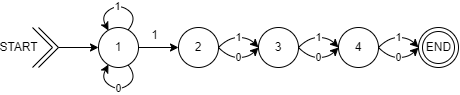

The diagram above was exported from draw.io. Its source (the exported page's mxGraphModel, read from the mxfile embedded in the PNG):
<mxGraphModel dx="984" dy="780" grid="1" gridSize="10" guides="1" tooltips="1" connect="1" arrows="1" fold="1" page="1" pageScale="1" pageWidth="850" pageHeight="1100" math="0" shadow="0">
  <root>
    <mxCell id="0" />
    <mxCell id="1" parent="0" />
    <mxCell id="umHNr_GYNk81-rXfyE-U-1" value="" style="endArrow=classic;html=1;rounded=0;" edge="1" parent="1">
      <mxGeometry width="50" height="50" relative="1" as="geometry">
        <mxPoint x="120" y="320" as="sourcePoint" />
        <mxPoint x="160" y="320" as="targetPoint" />
      </mxGeometry>
    </mxCell>
    <mxCell id="umHNr_GYNk81-rXfyE-U-3" value="END" style="ellipse;html=1;shape=endState;fillColor=none;strokeColor=#000000;" vertex="1" parent="1">
      <mxGeometry x="480" y="300" width="40" height="40" as="geometry" />
    </mxCell>
    <mxCell id="umHNr_GYNk81-rXfyE-U-4" value="" style="group" vertex="1" connectable="0" parent="1">
      <mxGeometry x="114" y="320" width="6" as="geometry" />
    </mxCell>
    <mxCell id="umHNr_GYNk81-rXfyE-U-5" value="START" style="endArrow=none;html=1;rounded=0;fontSize=12;" edge="1" parent="umHNr_GYNk81-rXfyE-U-4">
      <mxGeometry x="0.85" y="24" width="50" height="50" relative="1" as="geometry">
        <mxPoint x="-20" y="20" as="sourcePoint" />
        <mxPoint x="-20" y="-20" as="targetPoint" />
        <Array as="points">
          <mxPoint />
        </Array>
        <mxPoint as="offset" />
      </mxGeometry>
    </mxCell>
    <mxCell id="umHNr_GYNk81-rXfyE-U-6" value="" style="endArrow=none;html=1;rounded=0;" edge="1" parent="umHNr_GYNk81-rXfyE-U-4">
      <mxGeometry width="50" height="50" relative="1" as="geometry">
        <mxPoint x="-14" y="20" as="sourcePoint" />
        <mxPoint x="-14" y="-20" as="targetPoint" />
        <Array as="points">
          <mxPoint x="6" />
        </Array>
      </mxGeometry>
    </mxCell>
    <mxCell id="umHNr_GYNk81-rXfyE-U-9" value="1" style="ellipse;whiteSpace=wrap;html=1;aspect=fixed;" vertex="1" parent="1">
      <mxGeometry x="160" y="300" width="40" height="40" as="geometry" />
    </mxCell>
    <mxCell id="umHNr_GYNk81-rXfyE-U-10" value="" style="endArrow=classic;html=1;rounded=0;" edge="1" parent="1">
      <mxGeometry width="50" height="50" relative="1" as="geometry">
        <mxPoint x="200" y="320" as="sourcePoint" />
        <mxPoint x="240" y="320" as="targetPoint" />
      </mxGeometry>
    </mxCell>
    <mxCell id="umHNr_GYNk81-rXfyE-U-11" value="1" style="edgeLabel;html=1;align=center;verticalAlign=middle;resizable=0;points=[];fontSize=12;" vertex="1" connectable="0" parent="umHNr_GYNk81-rXfyE-U-10">
      <mxGeometry x="-0.26" y="-1" relative="1" as="geometry">
        <mxPoint y="-14" as="offset" />
      </mxGeometry>
    </mxCell>
    <mxCell id="umHNr_GYNk81-rXfyE-U-12" value="2" style="ellipse;whiteSpace=wrap;html=1;aspect=fixed;" vertex="1" parent="1">
      <mxGeometry x="240" y="300" width="40" height="40" as="geometry" />
    </mxCell>
    <mxCell id="umHNr_GYNk81-rXfyE-U-15" value="3" style="ellipse;whiteSpace=wrap;html=1;aspect=fixed;" vertex="1" parent="1">
      <mxGeometry x="320" y="300" width="40" height="40" as="geometry" />
    </mxCell>
    <mxCell id="umHNr_GYNk81-rXfyE-U-18" value="4" style="ellipse;whiteSpace=wrap;html=1;aspect=fixed;" vertex="1" parent="1">
      <mxGeometry x="400" y="300" width="40" height="40" as="geometry" />
    </mxCell>
    <mxCell id="umHNr_GYNk81-rXfyE-U-22" value="0" style="curved=1;endArrow=classic;html=1;rounded=0;entryX=0;entryY=0.5;entryDx=0;entryDy=0;" edge="1" parent="1" target="umHNr_GYNk81-rXfyE-U-15">
      <mxGeometry width="50" height="50" relative="1" as="geometry">
        <mxPoint x="280" y="320" as="sourcePoint" />
        <mxPoint x="320" y="300" as="targetPoint" />
        <Array as="points">
          <mxPoint x="290" y="330" />
          <mxPoint x="310" y="330" />
        </Array>
      </mxGeometry>
    </mxCell>
    <mxCell id="umHNr_GYNk81-rXfyE-U-23" value="1" style="curved=1;endArrow=classic;html=1;rounded=0;entryX=0;entryY=0.5;entryDx=0;entryDy=0;" edge="1" parent="1">
      <mxGeometry width="50" height="50" relative="1" as="geometry">
        <mxPoint x="280" y="320" as="sourcePoint" />
        <mxPoint x="320" y="320" as="targetPoint" />
        <Array as="points">
          <mxPoint x="290" y="310" />
          <mxPoint x="310" y="310" />
        </Array>
      </mxGeometry>
    </mxCell>
    <mxCell id="umHNr_GYNk81-rXfyE-U-24" value="0" style="curved=1;endArrow=classic;html=1;rounded=0;entryX=0;entryY=0.5;entryDx=0;entryDy=0;" edge="1" parent="1">
      <mxGeometry width="50" height="50" relative="1" as="geometry">
        <mxPoint x="360" y="320" as="sourcePoint" />
        <mxPoint x="400" y="320" as="targetPoint" />
        <Array as="points">
          <mxPoint x="370" y="330" />
          <mxPoint x="390" y="330" />
        </Array>
      </mxGeometry>
    </mxCell>
    <mxCell id="umHNr_GYNk81-rXfyE-U-25" value="1" style="curved=1;endArrow=classic;html=1;rounded=0;entryX=0;entryY=0.5;entryDx=0;entryDy=0;" edge="1" parent="1">
      <mxGeometry width="50" height="50" relative="1" as="geometry">
        <mxPoint x="360" y="320" as="sourcePoint" />
        <mxPoint x="400" y="320" as="targetPoint" />
        <Array as="points">
          <mxPoint x="370" y="310" />
          <mxPoint x="390" y="310" />
        </Array>
      </mxGeometry>
    </mxCell>
    <mxCell id="umHNr_GYNk81-rXfyE-U-28" value="0" style="curved=1;endArrow=classic;html=1;rounded=0;entryX=0;entryY=0.5;entryDx=0;entryDy=0;" edge="1" parent="1">
      <mxGeometry width="50" height="50" relative="1" as="geometry">
        <mxPoint x="440" y="320" as="sourcePoint" />
        <mxPoint x="480" y="320" as="targetPoint" />
        <Array as="points">
          <mxPoint x="450" y="330" />
          <mxPoint x="470" y="330" />
        </Array>
      </mxGeometry>
    </mxCell>
    <mxCell id="umHNr_GYNk81-rXfyE-U-29" value="1" style="curved=1;endArrow=classic;html=1;rounded=0;entryX=0;entryY=0.5;entryDx=0;entryDy=0;" edge="1" parent="1">
      <mxGeometry width="50" height="50" relative="1" as="geometry">
        <mxPoint x="440" y="320" as="sourcePoint" />
        <mxPoint x="480" y="320" as="targetPoint" />
        <Array as="points">
          <mxPoint x="450" y="310" />
          <mxPoint x="470" y="310" />
        </Array>
      </mxGeometry>
    </mxCell>
    <mxCell id="umHNr_GYNk81-rXfyE-U-32" value="" style="endArrow=classic;html=1;curved=1;strokeColor=#000000;" edge="1" parent="1">
      <mxGeometry width="50" height="50" relative="1" as="geometry">
        <mxPoint x="190" y="338" as="sourcePoint" />
        <mxPoint x="170" y="337" as="targetPoint" />
        <Array as="points">
          <mxPoint x="199" y="350" />
          <mxPoint x="181" y="364" />
          <mxPoint x="162" y="352" />
        </Array>
      </mxGeometry>
    </mxCell>
    <mxCell id="umHNr_GYNk81-rXfyE-U-36" value="0" style="edgeLabel;html=1;align=center;verticalAlign=middle;resizable=0;points=[];" vertex="1" connectable="0" parent="umHNr_GYNk81-rXfyE-U-32">
      <mxGeometry x="0.0547" y="-1" relative="1" as="geometry">
        <mxPoint x="1" y="-1" as="offset" />
      </mxGeometry>
    </mxCell>
    <mxCell id="umHNr_GYNk81-rXfyE-U-34" value="" style="endArrow=classic;html=1;curved=1;strokeColor=#000000;" edge="1" parent="1">
      <mxGeometry width="50" height="50" relative="1" as="geometry">
        <mxPoint x="190" y="302" as="sourcePoint" />
        <mxPoint x="170" y="303" as="targetPoint" />
        <Array as="points">
          <mxPoint x="199" y="290" />
          <mxPoint x="181" y="276" />
          <mxPoint x="162" y="288" />
        </Array>
      </mxGeometry>
    </mxCell>
    <mxCell id="umHNr_GYNk81-rXfyE-U-35" value="1" style="edgeLabel;html=1;align=center;verticalAlign=middle;resizable=0;points=[];" vertex="1" connectable="0" parent="umHNr_GYNk81-rXfyE-U-34">
      <mxGeometry x="-0.0931" y="4" relative="1" as="geometry">
        <mxPoint x="-2" y="-2" as="offset" />
      </mxGeometry>
    </mxCell>
  </root>
</mxGraphModel>